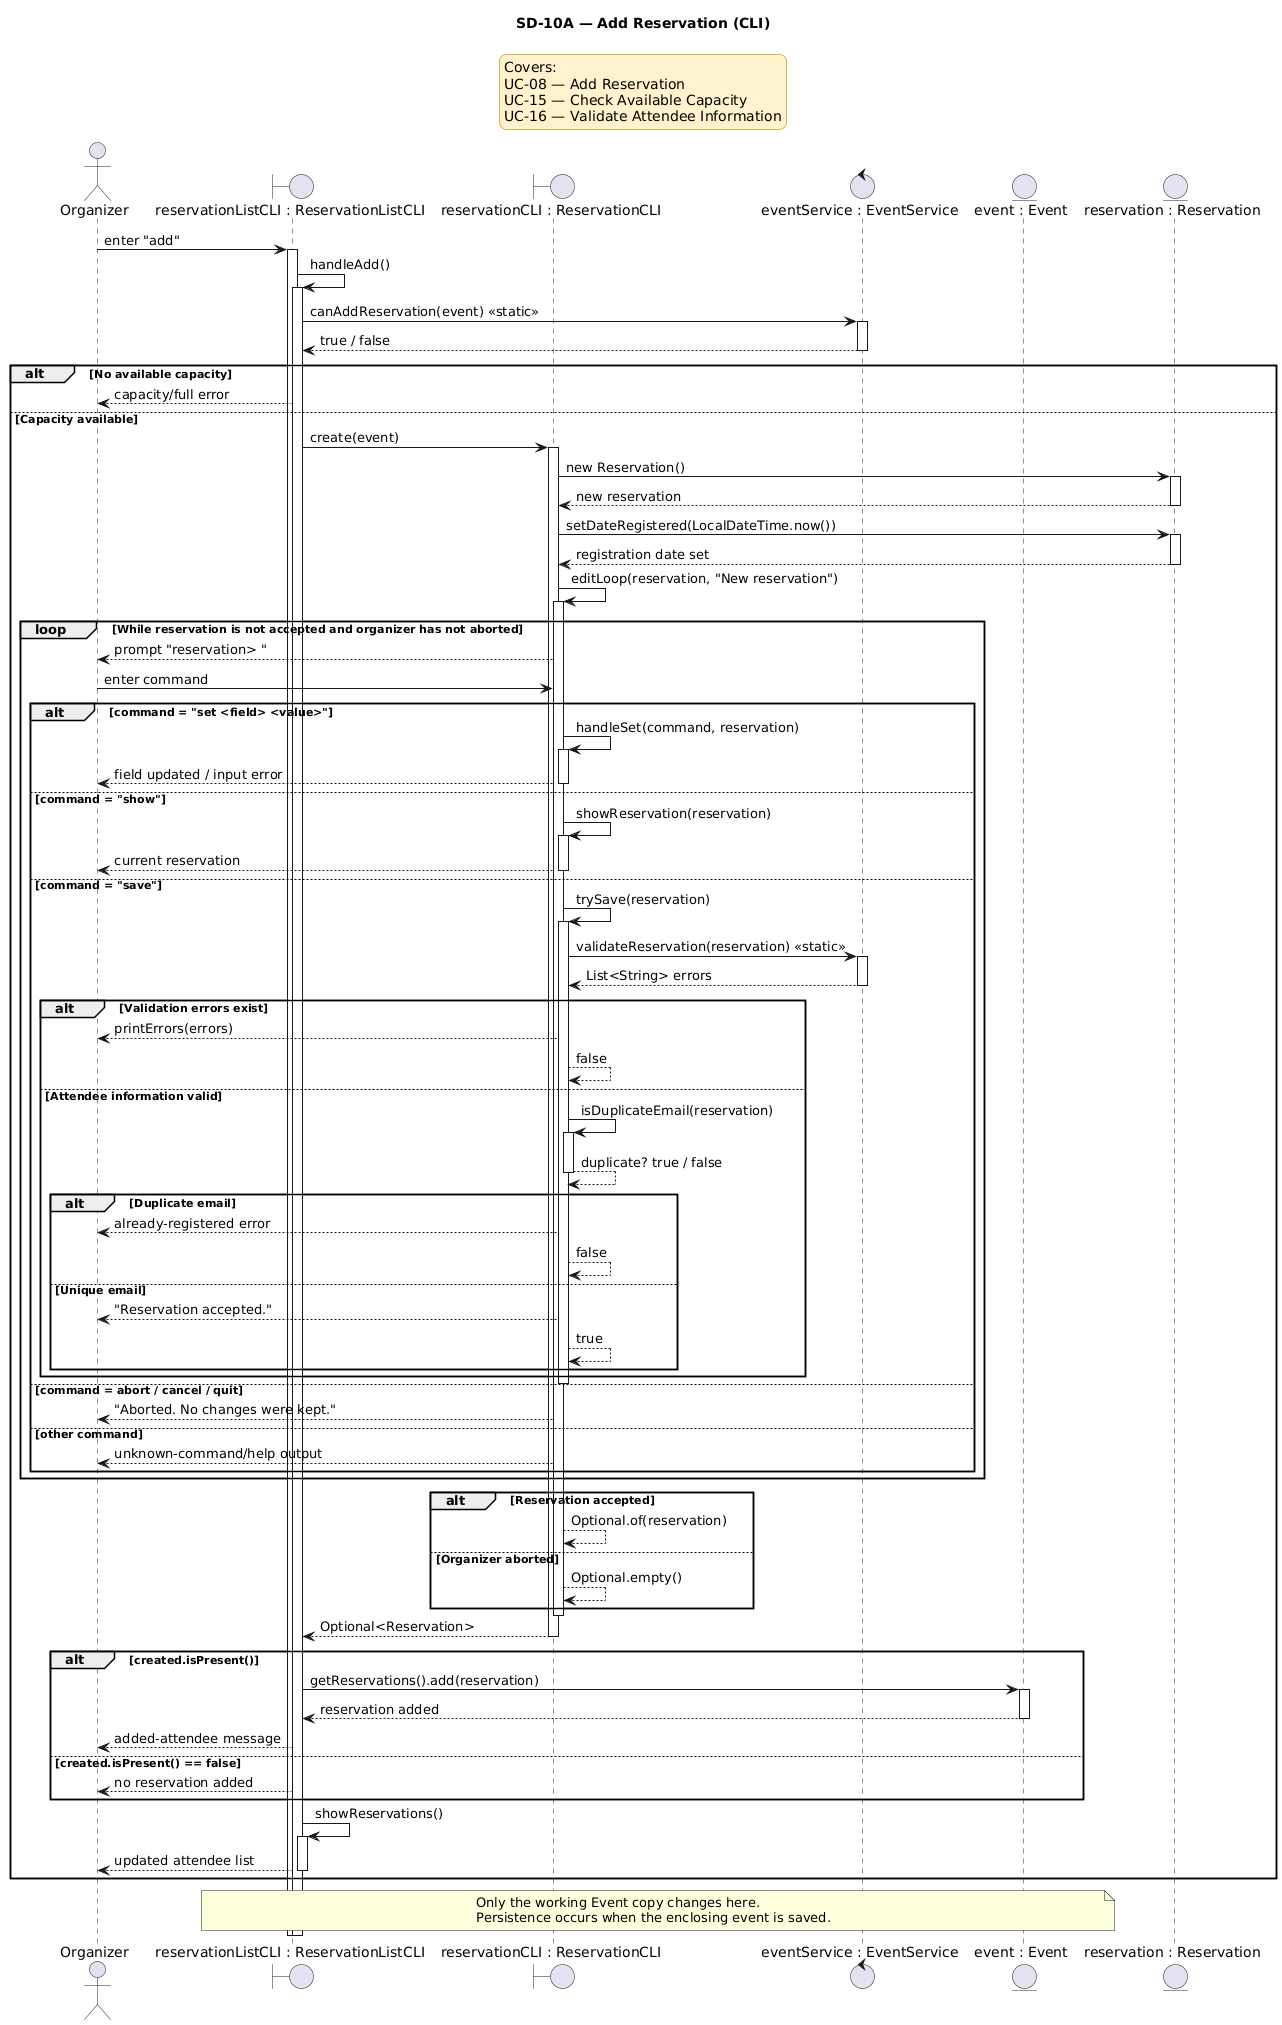

The diagram above was rendered by PlantUML. Its source (embedded in the PNG):
@startuml
title SD-10A — Add Reservation (CLI)

<style>
legend {
    BackgroundColor #FFF2CC
    LineColor #D6B656
    FontColor black
}
</style>

legend top center
Covers:
UC-08 — Add Reservation
UC-15 — Check Available Capacity
UC-16 — Validate Attendee Information
endlegend

actor Organizer
boundary "reservationListCLI : ReservationListCLI" as ReservationListCLI
boundary "reservationCLI : ReservationCLI" as ReservationCLI
control "eventService : EventService" as EventService
entity "event : Event" as Event
entity "reservation : Reservation" as Reservation

Organizer -> ReservationListCLI : enter "add"
activate ReservationListCLI
ReservationListCLI -> ReservationListCLI : handleAdd()
activate ReservationListCLI
ReservationListCLI -> EventService : canAddReservation(event) <<static>>
activate EventService
EventService --> ReservationListCLI : true / false
deactivate EventService

alt No available capacity
    ReservationListCLI --> Organizer : capacity/full error
else Capacity available
    ReservationListCLI -> ReservationCLI : create(event)
    activate ReservationCLI
    ReservationCLI -> Reservation : new Reservation()
    activate Reservation
    Reservation --> ReservationCLI : new reservation
deactivate Reservation
    ReservationCLI -> Reservation : setDateRegistered(LocalDateTime.now())
    activate Reservation
    Reservation --> ReservationCLI : registration date set
    deactivate Reservation
    ReservationCLI -> ReservationCLI : editLoop(reservation, "New reservation")
    activate ReservationCLI

    loop While reservation is not accepted and organizer has not aborted
        ReservationCLI --> Organizer : prompt "reservation> "
        Organizer -> ReservationCLI : enter command
        alt command = "set <field> <value>"
            ReservationCLI -> ReservationCLI : handleSet(command, reservation)
            activate ReservationCLI
            ReservationCLI --> Organizer : field updated / input error
            deactivate ReservationCLI
        else command = "show"
            ReservationCLI -> ReservationCLI : showReservation(reservation)
            activate ReservationCLI
            ReservationCLI --> Organizer : current reservation
            deactivate ReservationCLI
        else command = "save"
            ReservationCLI -> ReservationCLI : trySave(reservation)
            activate ReservationCLI
            ReservationCLI -> EventService : validateReservation(reservation) <<static>>
            activate EventService
            EventService --> ReservationCLI : List<String> errors
            deactivate EventService
            alt Validation errors exist
                ReservationCLI --> Organizer : printErrors(errors)
                ReservationCLI --> ReservationCLI : false
            else Attendee information valid
                ReservationCLI -> ReservationCLI : isDuplicateEmail(reservation)
                activate ReservationCLI
                ReservationCLI --> ReservationCLI : duplicate? true / false
                deactivate ReservationCLI
                alt Duplicate email
                    ReservationCLI --> Organizer : already-registered error
                    ReservationCLI --> ReservationCLI : false
                else Unique email
                    ReservationCLI --> Organizer : "Reservation accepted."
                    ReservationCLI --> ReservationCLI : true
                end
            end
            deactivate ReservationCLI
        else command = abort / cancel / quit
            ReservationCLI --> Organizer : "Aborted. No changes were kept."
        else other command
            ReservationCLI --> Organizer : unknown-command/help output
        end
    end

    alt Reservation accepted
        ReservationCLI --> ReservationCLI : Optional.of(reservation)
    else Organizer aborted
        ReservationCLI --> ReservationCLI : Optional.empty()
    end
    deactivate ReservationCLI
    ReservationCLI --> ReservationListCLI : Optional<Reservation>
    deactivate ReservationCLI

    alt created.isPresent()
        ReservationListCLI -> Event : getReservations().add(reservation)
        activate Event
        Event --> ReservationListCLI : reservation added
        deactivate Event
        ReservationListCLI --> Organizer : added-attendee message
    else created.isPresent() == false
        ReservationListCLI --> Organizer : no reservation added
    end

    ReservationListCLI -> ReservationListCLI : showReservations()
    activate ReservationListCLI
    ReservationListCLI --> Organizer : updated attendee list
    deactivate ReservationListCLI
end

note over ReservationListCLI, Event
Only the working Event copy changes here.
Persistence occurs when the enclosing event is saved.
end note

deactivate ReservationListCLI
deactivate ReservationListCLI
@enduml